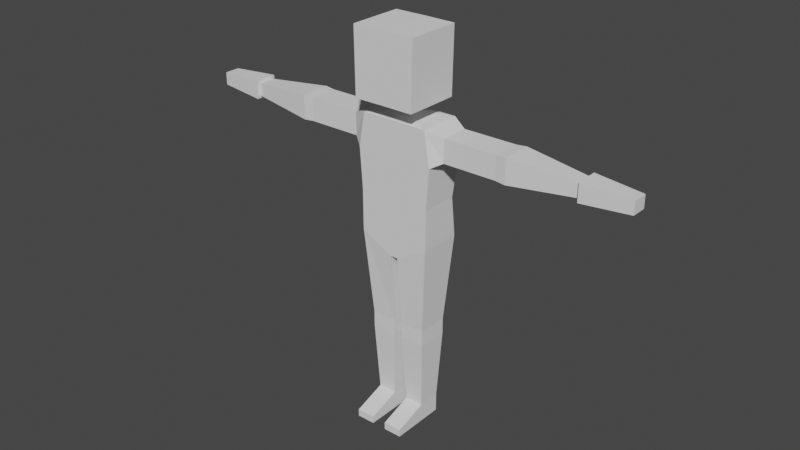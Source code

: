 # Source: Dec8.blend  (saved by Blender 3.3.6; exported with 4.5.12 LTS)
import bpy
from mathutils import Matrix  # noqa: F401  (used for matrix-valued properties, if any)

bpy.ops.wm.read_factory_settings(use_empty=True)
scene = bpy.context.scene
scene.name = 'Scene'

# ---- collections
col_collection = bpy.data.collections.new('Collection'); scene.collection.children.link(col_collection)
col_xter1 = bpy.data.collections.new('Xter1'); scene.collection.children.link(col_xter1)

# ---- world
world_world = bpy.data.worlds.new('World'); scene.world = world_world
world_world.use_nodes = True; world_world.node_tree.nodes.clear()
_N = world_world.node_tree.nodes; _L = world_world.node_tree.links
n0 = _N.new('ShaderNodeOutputWorld'); n0.name = 'World Output'; n0.location = (300, 300)
n1 = _N.new('ShaderNodeBackground'); n1.name = 'Background'; n1.location = (10, 300)
n1.inputs[0].default_value = (0.05088, 0.05088, 0.05088, 1.0)
_L.new(n1.outputs[0], n0.inputs[0])
n0.is_active_output = True
world_world.color = (0.05088, 0.05088, 0.05088)
world_world.use_sun_shadow = False
world_world.sun_shadow_jitter_overblur = 0.0

# ---- meshes
me_cube = bpy.data.meshes.new('Cube')
me_cube.from_pydata([(0.01875, -0.1082, -0.098), (0.1712, -0.1082, 0.5775), (0.01875, 0.1082, -0.098), (0.1712, 0.1082, 0.5775), (0.0, 0.1082, -0.098), (0.0, 0.1082, 0.5786), (0.0, -0.1082, -0.098), (0.0, -0.1082, 0.5786), (0.1995, 0.1082, 0.4043), (0.1995, -0.1082, 0.4043), (0.0, -0.1082, 0.4031), (0.0, 0.1082, 0.4031), (0.1831, 0.1082, -0.01131), (0.1831, -0.1082, -0.01131), (0.0, -0.1082, -0.01131), (0.0, 0.1082, -0.01131), (0.1481, 0.07929, -0.4619), (0.02112, 0.07929, -0.4619), (0.02112, -0.07929, -0.4619), (0.1481, -0.07929, -0.4619), (0.1481, 0.07929, -0.4954), (0.02112, 0.07929, -0.4954), (0.02112, -0.07929, -0.4954), (0.1481, -0.07929, -0.4954), (0.1481, 0.07929, -0.5411), (0.02112, 0.07929, -0.5411), (0.02112, -0.07929, -0.5411), (0.1481, -0.07929, -0.5411), (0.1318, 0.05897, -0.9009), (0.03738, 0.05897, -0.9009), (0.03738, -0.05897, -0.9009), (0.1318, -0.05897, -0.9009), (0.1318, 0.05897, -0.9954), (0.03738, 0.05897, -0.9954), (0.03738, -0.05897, -0.9954), (0.1318, -0.05897, -0.9954), (0.1318, -0.2254, -0.9584), (0.03738, -0.2254, -0.9584), (0.1318, -0.2254, -0.9954), (0.03738, -0.2254, -0.9954), (0.2512, 0.07243, 0.5488), (0.2512, -0.07243, 0.5488), (0.2512, 0.07243, 0.4329), (0.2512, -0.07243, 0.4329), (0.489, 0.07243, 0.5488), (0.489, -0.07243, 0.5488), (0.489, 0.07243, 0.4329), (0.489, -0.07243, 0.4329), (0.5219, 0.07243, 0.5488), (0.5219, -0.07243, 0.5488), (0.5219, 0.07243, 0.4329), (0.5219, -0.07243, 0.4329), (0.5731, 0.07694, 0.5524), (0.5731, -0.07694, 0.5524), (0.5731, 0.07694, 0.4293), (0.5731, -0.07694, 0.4293), (0.9096, 0.0403, 0.5231), (0.9096, -0.0403, 0.5231), (0.9096, 0.0403, 0.4586), (0.9096, -0.0403, 0.4586), (0.9096, 0.05786, 0.5372), (0.9096, -0.05786, 0.5372), (0.9096, 0.05786, 0.4446), (0.9096, -0.05786, 0.4446), (1.151, 0.03972, 0.5226), (1.151, -0.03972, 0.5226), (1.151, 0.03972, 0.4591), (1.151, -0.03972, 0.4591), (0.0, 0.04088, 0.5971), (0.03665, 0.04088, 0.5967), (0.03665, -0.04088, 0.5967), (0.0, -0.04088, 0.5971), (0.0, 0.04088, 0.6669), (0.03748, 0.04088, 0.6665), (0.03748, -0.04088, 0.6665), (0.0, -0.04088, 0.6669), (0.0, 0.103, 0.6673), (0.1549, 0.103, 0.6662), (0.1549, -0.1779, 0.6662), (0.0, -0.1779, 0.6673), (0.0, 0.103, 0.9997), (0.1604, 0.103, 0.9986), (0.1604, -0.1779, 0.9986), (0.0, -0.1779, 0.9997), (0.1845, 0.08261, 0.1965), (0.1845, -0.1082, 0.1965), (0.0, -0.1082, 0.1959), (0.0, 0.08261, 0.1959), (0.184, 0.1035, 0.02666), (0.184, -0.1082, 0.02666), (0.0, -0.1082, 0.02656), (0.0, 0.1035, 0.02656)], [], [(11, 5, 3, 8), (9, 8, 42, 43), (4, 2, 0, 6), (9, 1, 7, 10), (1, 3, 69, 70), (85, 9, 10, 86), (84, 8, 9, 85), (87, 11, 8, 84), (4, 15, 12, 2), (2, 12, 16, 17), (0, 13, 14, 6), (19, 18, 22, 23), (13, 0, 18, 19), (0, 2, 17, 18), (12, 13, 19, 16), (21, 20, 24, 25), (17, 16, 20, 21), (16, 19, 23, 20), (18, 17, 21, 22), (24, 27, 31, 28), (20, 23, 27, 24), (22, 21, 25, 26), (23, 22, 26, 27), (31, 30, 37, 36), (26, 25, 29, 30), (27, 26, 30, 31), (25, 24, 28, 29), (33, 32, 35, 34), (29, 28, 32, 33), (28, 31, 35, 32), (30, 29, 33, 34), (36, 37, 39, 38), (35, 31, 36, 38), (30, 34, 39, 37), (34, 35, 38, 39), (41, 43, 47, 45), (1, 9, 43, 41), (3, 1, 41, 40), (8, 3, 40, 42), (44, 45, 49, 48), (40, 41, 45, 44), (43, 42, 46, 47), (42, 40, 44, 46), (51, 50, 54, 55), (47, 46, 50, 51), (46, 44, 48, 50), (45, 47, 51, 49), (53, 55, 59, 57), (50, 48, 52, 54), (49, 51, 55, 53), (48, 49, 53, 52), (59, 58, 62, 63), (52, 53, 57, 56), (55, 54, 58, 59), (54, 52, 56, 58), (62, 60, 64, 66), (58, 56, 60, 62), (57, 59, 63, 61), (56, 57, 61, 60), (66, 64, 65, 67), (61, 63, 67, 65), (60, 61, 65, 64), (63, 62, 66, 67), (70, 69, 73, 74), (3, 5, 68, 69), (7, 1, 70, 71), (74, 73, 77, 78), (71, 70, 74, 75), (69, 68, 72, 73), (79, 78, 82, 83), (75, 74, 78, 79), (73, 72, 76, 77), (81, 80, 83, 82), (77, 76, 80, 81), (78, 77, 81, 82), (91, 87, 84, 88), (88, 84, 85, 89), (89, 85, 86, 90), (13, 89, 90, 14), (12, 88, 89, 13), (15, 91, 88, 12)])
_uv = me_cube.uv_layers.new(name='UVMap')
_uv.uv.foreach_set('vector', [0.5602, 0.375, 0.625, 0.375, 0.625, 0.5, 0.5602, 0.5, 0.5602, 0.75, 0.5602, 0.5, 0.5602, 0.5, 0.5602, 0.75, 0.25, 0.5, 0.375, 0.5, 0.375, 0.75, 0.25, 0.75, 0.5602, 0.75, 0.625, 0.75, 0.625, 0.875, 0.5602, 0.875, 0.625, 0.75, 0.625, 0.5, 0.625, 0.5, 0.625, 0.75, 0.4836, 0.75, 0.5602, 0.75, 0.5602, 0.875, 0.4836, 0.875, 0.4836, 0.5, 0.5602, 0.5, 0.5602, 0.75, 0.4836, 0.75, 0.4836, 0.375, 0.5602, 0.375, 0.5602, 0.5, 0.4836, 0.5, 0.375, 0.375, 0.407, 0.375, 0.407, 0.5, 0.375, 0.5, 0.375, 0.5, 0.407, 0.5, 0.407, 0.5, 0.375, 0.5, 0.375, 0.75, 0.407, 0.75, 0.407, 0.875, 0.375, 0.875, 0.407, 0.75, 0.375, 0.75, 0.375, 0.75, 0.407, 0.75, 0.407, 0.75, 0.375, 0.75, 0.375, 0.75, 0.407, 0.75, 0.375, 0.75, 0.375, 0.5, 0.375, 0.5, 0.375, 0.75, 0.407, 0.5, 0.407, 0.75, 0.407, 0.75, 0.407, 0.5, 0.375, 0.5, 0.407, 0.5, 0.407, 0.5, 0.375, 0.5, 0.375, 0.5, 0.407, 0.5, 0.407, 0.5, 0.375, 0.5, 0.407, 0.5, 0.407, 0.75, 0.407, 0.75, 0.407, 0.5, 0.375, 0.75, 0.375, 0.5, 0.375, 0.5, 0.375, 0.75, 0.407, 0.5, 0.407, 0.75, 0.407, 0.75, 0.407, 0.5, 0.407, 0.5, 0.407, 0.75, 0.407, 0.75, 0.407, 0.5, 0.375, 0.75, 0.375, 0.5, 0.375, 0.5, 0.375, 0.75, 0.407, 0.75, 0.375, 0.75, 0.375, 0.75, 0.407, 0.75, 0.407, 0.75, 0.375, 0.75, 0.375, 0.75, 0.407, 0.75, 0.375, 0.75, 0.375, 0.5, 0.375, 0.5, 0.375, 0.75, 0.407, 0.75, 0.375, 0.75, 0.375, 0.75, 0.407, 0.75, 0.375, 0.5, 0.407, 0.5, 0.407, 0.5, 0.375, 0.5, 0.375, 0.5, 0.407, 0.5, 0.407, 0.75, 0.375, 0.75, 0.375, 0.5, 0.407, 0.5, 0.407, 0.5, 0.375, 0.5, 0.407, 0.5, 0.407, 0.75, 0.407, 0.75, 0.407, 0.5, 0.375, 0.75, 0.375, 0.5, 0.375, 0.5, 0.375, 0.75, 0.407, 0.75, 0.375, 0.75, 0.375, 0.75, 0.407, 0.75, 0.407, 0.75, 0.407, 0.75, 0.407, 0.75, 0.407, 0.75, 0.375, 0.75, 0.375, 0.75, 0.375, 0.75, 0.375, 0.75, 0.375, 0.75, 0.407, 0.75, 0.407, 0.75, 0.375, 0.75, 0.625, 0.75, 0.5602, 0.75, 0.5602, 0.75, 0.625, 0.75, 0.625, 0.75, 0.5602, 0.75, 0.5602, 0.75, 0.625, 0.75, 0.625, 0.5, 0.625, 0.75, 0.625, 0.75, 0.625, 0.5, 0.5602, 0.5, 0.625, 0.5, 0.625, 0.5, 0.5602, 0.5, 0.625, 0.5, 0.625, 0.75, 0.625, 0.75, 0.625, 0.5, 0.625, 0.5, 0.625, 0.75, 0.625, 0.75, 0.625, 0.5, 0.5602, 0.75, 0.5602, 0.5, 0.5602, 0.5, 0.5602, 0.75, 0.5602, 0.5, 0.625, 0.5, 0.625, 0.5, 0.5602, 0.5, 0.5602, 0.75, 0.5602, 0.5, 0.5602, 0.5, 0.5602, 0.75, 0.5602, 0.75, 0.5602, 0.5, 0.5602, 0.5, 0.5602, 0.75, 0.5602, 0.5, 0.625, 0.5, 0.625, 0.5, 0.5602, 0.5, 0.625, 0.75, 0.5602, 0.75, 0.5602, 0.75, 0.625, 0.75, 0.625, 0.75, 0.5602, 0.75, 0.5602, 0.75, 0.625, 0.75, 0.5602, 0.5, 0.625, 0.5, 0.625, 0.5, 0.5602, 0.5, 0.625, 0.75, 0.5602, 0.75, 0.5602, 0.75, 0.625, 0.75, 0.625, 0.5, 0.625, 0.75, 0.625, 0.75, 0.625, 0.5, 0.5602, 0.75, 0.5602, 0.5, 0.5602, 0.5, 0.5602, 0.75, 0.625, 0.5, 0.625, 0.75, 0.625, 0.75, 0.625, 0.5, 0.5602, 0.75, 0.5602, 0.5, 0.5602, 0.5, 0.5602, 0.75, 0.5602, 0.5, 0.625, 0.5, 0.625, 0.5, 0.5602, 0.5, 0.5602, 0.5, 0.625, 0.5, 0.625, 0.5, 0.5602, 0.5, 0.5602, 0.5, 0.625, 0.5, 0.625, 0.5, 0.5602, 0.5, 0.625, 0.75, 0.5602, 0.75, 0.5602, 0.75, 0.625, 0.75, 0.625, 0.5, 0.625, 0.75, 0.625, 0.75, 0.625, 0.5, 0.5602, 0.5, 0.625, 0.5, 0.625, 0.75, 0.5602, 0.75, 0.625, 0.75, 0.5602, 0.75, 0.5602, 0.75, 0.625, 0.75, 0.625, 0.5, 0.625, 0.75, 0.625, 0.75, 0.625, 0.5, 0.5602, 0.75, 0.5602, 0.5, 0.5602, 0.5, 0.5602, 0.75, 0.625, 0.75, 0.625, 0.5, 0.625, 0.5, 0.625, 0.75, 0.625, 0.5, 0.625, 0.375, 0.625, 0.375, 0.625, 0.5, 0.625, 0.875, 0.625, 0.75, 0.625, 0.75, 0.625, 0.875, 0.625, 0.75, 0.625, 0.5, 0.625, 0.5, 0.625, 0.75, 0.625, 0.875, 0.625, 0.75, 0.625, 0.75, 0.625, 0.875, 0.625, 0.5, 0.625, 0.375, 0.625, 0.375, 0.625, 0.5, 0.625, 0.875, 0.625, 0.75, 0.625, 0.75, 0.625, 0.875, 0.625, 0.875, 0.625, 0.75, 0.625, 0.75, 0.625, 0.875, 0.625, 0.5, 0.625, 0.375, 0.625, 0.375, 0.625, 0.5, 0.625, 0.5, 0.75, 0.5, 0.75, 0.75, 0.625, 0.75, 0.625, 0.5, 0.625, 0.375, 0.625, 0.375, 0.625, 0.5, 0.625, 0.75, 0.625, 0.5, 0.625, 0.5, 0.625, 0.75, 0.421, 0.375, 0.4836, 0.375, 0.4836, 0.5, 0.421, 0.5, 0.421, 0.5, 0.4836, 0.5, 0.4836, 0.75, 0.421, 0.75, 0.421, 0.75, 0.4836, 0.75, 0.4836, 0.875, 0.421, 0.875, 0.407, 0.75, 0.421, 0.75, 0.421, 0.875, 0.407, 0.875, 0.407, 0.5, 0.421, 0.5, 0.421, 0.75, 0.407, 0.75, 0.407, 0.375, 0.421, 0.375, 0.421, 0.5, 0.407, 0.5])
me_cube.update()
me_cube_001 = bpy.data.meshes.new('Cube.001')
me_cube_001.from_pydata([(0.02652, -0.1315, -0.1141), (0.2255, -0.1315, 0.6193), (0.02652, 0.1315, -0.1141), (0.2255, 0.1315, 0.6193), (0.0, 0.1315, -0.1141), (0.0, 0.1315, 0.6193), (0.0, -0.1315, -0.1141), (0.0, -0.1315, 0.6193), (0.0, 0.1059, 0.2002), (0.0, -0.1315, 0.2002), (0.2154, -0.1315, 0.2002), (0.2154, 0.1059, 0.2002), (0.2093, 0.1315, -0.04984), (0.2093, -0.1315, -0.04984), (0.0, -0.1315, -0.04984), (0.0, 0.1315, -0.04984), (0.1932, 0.1029, -0.4549), (0.04154, 0.1029, -0.4549), (0.04154, -0.1029, -0.4549), (0.1932, -0.1029, -0.4549), (0.2206, 0.1192, 0.417), (0.2206, -0.1315, 0.417), (0.0, -0.1315, 0.417), (0.0, 0.1192, 0.417), (0.1932, 0.1029, -0.4944), (0.04154, 0.1029, -0.4944), (0.04154, -0.1029, -0.4944), (0.1932, -0.1029, -0.4944), (0.1932, 0.1029, -0.5339), (0.04154, 0.1029, -0.5339), (0.04154, -0.1029, -0.5339), (0.1932, -0.1029, -0.5339), (0.1824, 0.08828, -0.9026), (0.05233, 0.08828, -0.9026), (0.05233, -0.08828, -0.9026), (0.1824, -0.08828, -0.9026), (0.1824, 0.08828, -0.9992), (0.05233, 0.08828, -0.9992), (0.05233, -0.08828, -0.9992), (0.1824, -0.08828, -0.9992), (0.1824, -0.2595, -0.9554), (0.05233, -0.2595, -0.9554), (0.1824, -0.2595, -0.9992), (0.05233, -0.2595, -0.9992), (0.2998, 0.09265, 0.5864), (0.2998, -0.09444, 0.5864), (0.2998, 0.08387, 0.4426), (0.2998, -0.09444, 0.4426), (0.501, 0.07962, 0.5767), (0.501, -0.082, 0.5767), (0.501, 0.07203, 0.4524), (0.501, -0.082, 0.4524), (0.5412, 0.07962, 0.5767), (0.5412, -0.082, 0.5767), (0.5412, 0.07203, 0.4524), (0.5412, -0.082, 0.4524), (0.5851, 0.07962, 0.5767), (0.5851, -0.082, 0.5767), (0.5851, 0.07203, 0.4524), (0.5851, -0.082, 0.4524), (0.8741, 0.05016, 0.5545), (0.8741, -0.0539, 0.5545), (0.8741, 0.04528, 0.4745), (0.8741, -0.0539, 0.4745), (0.8741, 0.05948, 0.5615), (0.8741, -0.06279, 0.5615), (0.8741, 0.05374, 0.4675), (0.8741, -0.06279, 0.4675), (1.101, 0.03478, 0.543), (1.101, -0.03922, 0.543), (1.101, 0.0313, 0.4861), (1.101, -0.03922, 0.4861), (0.0, 0.02966, 0.6408), (0.03967, 0.02966, 0.6408), (0.03967, -0.02966, 0.6408), (0.0, -0.02966, 0.6408), (0.0, 0.02966, 0.707), (0.03967, 0.02966, 0.707), (0.03967, -0.02966, 0.707), (0.0, -0.02966, 0.707), (0.0, 0.09774, 0.707), (0.1803, 0.09774, 0.707), (0.1803, -0.2038, 0.707), (0.0, -0.2038, 0.707), (0.0, 0.09774, 1.102), (0.1803, 0.09774, 1.102), (0.1803, -0.2038, 1.102), (0.0, -0.2038, 1.102)], [], [(13, 10, 9, 14), (23, 5, 3, 20), (4, 2, 0, 6), (3, 1, 45, 44), (3, 5, 72, 73), (21, 1, 7, 22), (10, 21, 22, 9), (15, 8, 11, 12), (4, 15, 12, 2), (2, 12, 16, 17), (0, 13, 14, 6), (19, 18, 26, 27), (13, 0, 18, 19), (0, 2, 17, 18), (12, 13, 19, 16), (46, 44, 48, 50), (8, 23, 20, 11), (11, 20, 21, 10), (27, 26, 30, 31), (17, 16, 24, 25), (16, 19, 27, 24), (18, 17, 25, 26), (28, 31, 35, 32), (25, 24, 28, 29), (24, 27, 31, 28), (26, 25, 29, 30), (34, 33, 37, 38), (30, 29, 33, 34), (31, 30, 34, 35), (29, 28, 32, 33), (37, 36, 39, 38), (38, 39, 42, 43), (33, 32, 36, 37), (32, 35, 39, 36), (40, 41, 43, 42), (35, 34, 41, 40), (34, 38, 43, 41), (39, 35, 40, 42), (12, 11, 10, 13), (20, 3, 44, 46), (21, 20, 46, 47), (1, 21, 47, 45), (49, 51, 55, 53), (45, 47, 51, 49), (44, 45, 49, 48), (47, 46, 50, 51), (53, 55, 59, 57), (48, 49, 53, 52), (51, 50, 54, 55), (50, 48, 52, 54), (56, 57, 61, 60), (52, 53, 57, 56), (55, 54, 58, 59), (54, 52, 56, 58), (63, 62, 66, 67), (59, 58, 62, 63), (58, 56, 60, 62), (57, 59, 63, 61), (65, 67, 71, 69), (62, 60, 64, 66), (61, 63, 67, 65), (60, 61, 65, 64), (70, 68, 69, 71), (64, 65, 69, 68), (67, 66, 70, 71), (66, 64, 68, 70), (74, 73, 77, 78), (7, 1, 74, 75), (1, 3, 73, 74), (78, 77, 81, 82), (75, 74, 78, 79), (73, 72, 76, 77), (82, 81, 85, 86), (79, 78, 82, 83), (77, 76, 80, 81), (85, 84, 87, 86), (83, 82, 86, 87), (81, 80, 84, 85)])
_uv = me_cube_001.uv_layers.new(name='UVMap')
_uv.uv.foreach_set('vector', [0.3969, 0.75, 0.4821, 0.75, 0.4821, 0.875, 0.3969, 0.875, 0.5561, 0.375, 0.625, 0.375, 0.625, 0.5, 0.5561, 0.5, 0.25, 0.5, 0.375, 0.5, 0.375, 0.75, 0.25, 0.75, 0.625, 0.5, 0.625, 0.75, 0.625, 0.75, 0.625, 0.5, 0.625, 0.5, 0.625, 0.375, 0.625, 0.375, 0.625, 0.5, 0.5561, 0.75, 0.625, 0.75, 0.625, 0.875, 0.5561, 0.875, 0.4821, 0.75, 0.5561, 0.75, 0.5561, 0.875, 0.4821, 0.875, 0.3969, 0.375, 0.4821, 0.375, 0.4821, 0.5, 0.3969, 0.5, 0.375, 0.375, 0.3969, 0.375, 0.3969, 0.5, 0.375, 0.5, 0.375, 0.5, 0.3969, 0.5, 0.3969, 0.5, 0.375, 0.5, 0.375, 0.75, 0.3969, 0.75, 0.3969, 0.875, 0.375, 0.875, 0.3969, 0.75, 0.375, 0.75, 0.375, 0.75, 0.3969, 0.75, 0.3969, 0.75, 0.375, 0.75, 0.375, 0.75, 0.3969, 0.75, 0.375, 0.75, 0.375, 0.5, 0.375, 0.5, 0.375, 0.75, 0.3969, 0.5, 0.3969, 0.75, 0.3969, 0.75, 0.3969, 0.5, 0.5561, 0.5, 0.625, 0.5, 0.625, 0.5, 0.5561, 0.5, 0.4821, 0.375, 0.5561, 0.375, 0.5561, 0.5, 0.4821, 0.5, 0.4821, 0.5, 0.5561, 0.5, 0.5561, 0.75, 0.4821, 0.75, 0.3969, 0.75, 0.375, 0.75, 0.375, 0.75, 0.3969, 0.75, 0.375, 0.5, 0.3969, 0.5, 0.3969, 0.5, 0.375, 0.5, 0.3969, 0.5, 0.3969, 0.75, 0.3969, 0.75, 0.3969, 0.5, 0.375, 0.75, 0.375, 0.5, 0.375, 0.5, 0.375, 0.75, 0.3969, 0.5, 0.3969, 0.75, 0.3969, 0.75, 0.3969, 0.5, 0.375, 0.5, 0.3969, 0.5, 0.3969, 0.5, 0.375, 0.5, 0.3969, 0.5, 0.3969, 0.75, 0.3969, 0.75, 0.3969, 0.5, 0.375, 0.75, 0.375, 0.5, 0.375, 0.5, 0.375, 0.75, 0.375, 0.75, 0.375, 0.5, 0.375, 0.5, 0.375, 0.75, 0.375, 0.75, 0.375, 0.5, 0.375, 0.5, 0.375, 0.75, 0.3969, 0.75, 0.375, 0.75, 0.375, 0.75, 0.3969, 0.75, 0.375, 0.5, 0.3969, 0.5, 0.3969, 0.5, 0.375, 0.5, 0.375, 0.5, 0.3969, 0.5, 0.3969, 0.75, 0.375, 0.75, 0.375, 0.75, 0.3969, 0.75, 0.3969, 0.75, 0.375, 0.75, 0.375, 0.5, 0.3969, 0.5, 0.3969, 0.5, 0.375, 0.5, 0.3969, 0.5, 0.3969, 0.75, 0.3969, 0.75, 0.3969, 0.5, 0.3969, 0.75, 0.375, 0.75, 0.375, 0.75, 0.3969, 0.75, 0.3969, 0.75, 0.375, 0.75, 0.375, 0.75, 0.3969, 0.75, 0.375, 0.75, 0.375, 0.75, 0.375, 0.75, 0.375, 0.75, 0.3969, 0.75, 0.3969, 0.75, 0.3969, 0.75, 0.3969, 0.75, 0.3969, 0.5, 0.4821, 0.5, 0.4821, 0.75, 0.3969, 0.75, 0.5561, 0.5, 0.625, 0.5, 0.625, 0.5, 0.5561, 0.5, 0.5561, 0.75, 0.5561, 0.5, 0.5561, 0.5, 0.5561, 0.75, 0.625, 0.75, 0.5561, 0.75, 0.5561, 0.75, 0.625, 0.75, 0.625, 0.75, 0.5561, 0.75, 0.5561, 0.75, 0.625, 0.75, 0.625, 0.75, 0.5561, 0.75, 0.5561, 0.75, 0.625, 0.75, 0.625, 0.5, 0.625, 0.75, 0.625, 0.75, 0.625, 0.5, 0.5561, 0.75, 0.5561, 0.5, 0.5561, 0.5, 0.5561, 0.75, 0.625, 0.75, 0.5561, 0.75, 0.5561, 0.75, 0.625, 0.75, 0.625, 0.5, 0.625, 0.75, 0.625, 0.75, 0.625, 0.5, 0.5561, 0.75, 0.5561, 0.5, 0.5561, 0.5, 0.5561, 0.75, 0.5561, 0.5, 0.625, 0.5, 0.625, 0.5, 0.5561, 0.5, 0.625, 0.5, 0.625, 0.75, 0.625, 0.75, 0.625, 0.5, 0.625, 0.5, 0.625, 0.75, 0.625, 0.75, 0.625, 0.5, 0.5561, 0.75, 0.5561, 0.5, 0.5561, 0.5, 0.5561, 0.75, 0.5561, 0.5, 0.625, 0.5, 0.625, 0.5, 0.5561, 0.5, 0.5561, 0.75, 0.5561, 0.5, 0.5561, 0.5, 0.5561, 0.75, 0.5561, 0.75, 0.5561, 0.5, 0.5561, 0.5, 0.5561, 0.75, 0.5561, 0.5, 0.625, 0.5, 0.625, 0.5, 0.5561, 0.5, 0.625, 0.75, 0.5561, 0.75, 0.5561, 0.75, 0.625, 0.75, 0.625, 0.75, 0.5561, 0.75, 0.5561, 0.75, 0.625, 0.75, 0.5561, 0.5, 0.625, 0.5, 0.625, 0.5, 0.5561, 0.5, 0.625, 0.75, 0.5561, 0.75, 0.5561, 0.75, 0.625, 0.75, 0.625, 0.5, 0.625, 0.75, 0.625, 0.75, 0.625, 0.5, 0.5561, 0.5, 0.625, 0.5, 0.625, 0.75, 0.5561, 0.75, 0.625, 0.5, 0.625, 0.75, 0.625, 0.75, 0.625, 0.5, 0.5561, 0.75, 0.5561, 0.5, 0.5561, 0.5, 0.5561, 0.75, 0.5561, 0.5, 0.625, 0.5, 0.625, 0.5, 0.5561, 0.5, 0.625, 0.75, 0.625, 0.5, 0.625, 0.5, 0.625, 0.75, 0.625, 0.875, 0.625, 0.75, 0.625, 0.75, 0.625, 0.875, 0.625, 0.75, 0.625, 0.5, 0.625, 0.5, 0.625, 0.75, 0.625, 0.75, 0.625, 0.5, 0.625, 0.5, 0.625, 0.75, 0.625, 0.875, 0.625, 0.75, 0.625, 0.75, 0.625, 0.875, 0.625, 0.5, 0.625, 0.375, 0.625, 0.375, 0.625, 0.5, 0.625, 0.75, 0.625, 0.5, 0.625, 0.5, 0.625, 0.75, 0.625, 0.875, 0.625, 0.75, 0.625, 0.75, 0.625, 0.875, 0.625, 0.5, 0.625, 0.375, 0.625, 0.375, 0.625, 0.5, 0.625, 0.5, 0.75, 0.5, 0.75, 0.75, 0.625, 0.75, 0.625, 0.875, 0.625, 0.75, 0.625, 0.75, 0.625, 0.875, 0.625, 0.5, 0.625, 0.375, 0.625, 0.375, 0.625, 0.5])
me_cube_001.update()
arm_armature_001 = bpy.data.armatures.new('Armature.001')  # bones are not reproduced
arm_armature = bpy.data.armatures.new('Armature')  # bones are not reproduced

# ---- objects
ob_cube_001 = bpy.data.objects.new('Cube.001', me_cube)
ob_armature_001 = bpy.data.objects.new('Armature.001', arm_armature_001)
ob_cube = bpy.data.objects.new('Cube', me_cube_001)
ob_armature = bpy.data.objects.new('Armature', arm_armature)

# ---- transforms, parenting, visibility, modifiers, constraints
ob_cube_001.parent = ob_armature_001
ob_cube_001.location = (0.0, 0.0, 0.0)
_vg = ob_cube_001.vertex_groups.new(name='Bone')
for _i, _w in zip([0, 2, 4, 6, 14, 15, 86, 87, 88, 89, 90, 91], [0.0619, 0.06684, 0.1178, 0.07147, 0.6228, 0.5717, 0.08285, 0.05246, 0.006555, 0.03021, 0.6551, 0.6371]): _vg.add([_i], _w, 'REPLACE')
_vg = ob_cube_001.vertex_groups.new(name='Bone.001')
_vg = ob_cube_001.vertex_groups.new(name='Bone.002')
for _i, _w in zip([8, 9, 10, 11, 14, 15, 84, 85, 86, 87, 88, 89, 90, 91], [0.07335, 0.0761, 0.08354, 0.09482, 0.08118, 0.07067, 0.6709, 0.6601, 0.764, 0.8429, 0.0553, 0.07641, 0.1298, 0.1279]): _vg.add([_i], _w, 'REPLACE')
_vg = ob_cube_001.vertex_groups.new(name='Bone.003')
for _i, _w in zip([1, 3, 5, 7, 8, 9, 10, 11, 68, 69, 70, 71, 72, 73, 74, 75, 76, 77, 78, 85, 86, 87], [0.168, 0.1692, 0.8598, 0.8515, 0.08878, 0.08663, 0.8041, 0.7954, 0.922, 0.853, 0.8494, 0.851, 0.1223, 0.09145, 0.06187, 0.06957, 0.0209, 0.04263, 0.01244, 0.01251, 0.08519, 0.05873]): _vg.add([_i], _w, 'REPLACE')
_vg = ob_cube_001.vertex_groups.new(name='Bone.004')
for _i, _w in zip([5, 7, 68, 69, 70, 71, 72, 73, 74, 75, 76, 77, 78, 79, 80, 81, 82, 83], [0.008957, 0.0006808, 0.08046, 0.07022, 0.08156, 0.1147, 0.8757, 0.9019, 0.9337, 0.9268, 0.9627, 0.9506, 0.9665, 0.9739, 0.9973, 0.9946, 0.9945, 0.9949]): _vg.add([_i], _w, 'REPLACE')
_vg = ob_cube_001.vertex_groups.new(name='arm.L')
for _i, _w in zip([1, 3, 5, 7, 8, 9, 10, 11, 40, 41, 42, 43, 44, 45, 46, 47, 69, 70, 71, 84, 85], [0.8, 0.8023, 0.09262, 0.1025, 0.8044, 0.8023, 0.09282, 0.09443, 0.9316, 0.9347, 0.9123, 0.9121, 0.03755, 0.03783, 0.04964, 0.04957, 0.07353, 0.06561, 0.01255, 0.1238, 0.123]): _vg.add([_i], _w, 'REPLACE')
_vg = ob_cube_001.vertex_groups.new(name='arm.L.001')
for _i, _w in zip([40, 41, 42, 43, 44, 45, 46, 47, 48, 49, 50, 51, 52, 53, 54, 55], [0.01505, 0.01203, 0.02385, 0.02352, 0.7651, 0.7656, 0.739, 0.7385, 0.3356, 0.338, 0.3506, 0.3485, 0.06554, 0.06579, 0.07723, 0.07699]): _vg.add([_i], _w, 'REPLACE')
_vg = ob_cube_001.vertex_groups.new(name='hand.L')
for _i, _w in zip([44, 45, 46, 47, 48, 49, 50, 51, 52, 53, 54, 55], [0.1875, 0.1869, 0.2059, 0.2064, 0.6367, 0.6341, 0.6154, 0.6178, 0.9062, 0.906, 0.8896, 0.8898]): _vg.add([_i], _w, 'REPLACE')
_vg = ob_cube_001.vertex_groups.new(name='palm.L')
for _i, _w in zip([54, 55, 56, 57, 58, 59, 60, 61, 62, 63, 64, 65, 66, 67], [0.005746, 0.005756, 0.9836, 0.9826, 0.9786, 0.9779, 0.9839, 0.9831, 0.9804, 0.9798, 0.9997, 0.9996, 0.9994, 0.9994]): _vg.add([_i], _w, 'REPLACE')
_vg = ob_cube_001.vertex_groups.new(name='arm.R')
_vg = ob_cube_001.vertex_groups.new(name='arm.R.001')
_vg = ob_cube_001.vertex_groups.new(name='hand.R')
_vg = ob_cube_001.vertex_groups.new(name='palm.R')
_vg = ob_cube_001.vertex_groups.new(name='pelvis.L')
for _i, _w in zip([0, 2, 4, 6, 12, 13, 14, 15, 17, 18, 84, 85, 86, 88, 89, 90, 91], [0.7782, 0.7876, 0.7253, 0.7443, 0.502, 0.4998, 0.2091, 0.2664, 0.01001, 0.008238, 0.08427, 0.08429, 0.002521, 0.4595, 0.4446, 0.1325, 0.1561]): _vg.add([_i], _w, 'REPLACE')
_vg = ob_cube_001.vertex_groups.new(name='thigh.L')
for _i, _w in zip([0, 2, 4, 6, 12, 13, 14, 15, 16, 17, 18, 19, 20, 21, 22, 23, 24, 25, 26, 27, 84, 85, 88, 89, 90, 91], [0.1125, 0.08614, 0.05922, 0.1029, 0.4672, 0.4498, 0.0658, 0.05963, 0.8297, 0.7889, 0.8213, 0.8872, 0.4127, 0.4174, 0.3918, 0.3673, 0.09654, 0.1131, 0.08832, 0.06444, 0.07994, 0.0784, 0.444, 0.42, 0.05881, 0.055]): _vg.add([_i], _w, 'REPLACE')
_vg = ob_cube_001.vertex_groups.new(name='leg.L')
for _i, _w in zip([16, 17, 18, 19, 20, 21, 22, 23, 24, 25, 26, 27, 28, 29, 30, 32, 33, 34, 35], [0.1447, 0.1743, 0.1435, 0.101, 0.5693, 0.557, 0.5838, 0.6218, 0.885, 0.8635, 0.8835, 0.9153, 0.4884, 0.4799, 0.02965, 0.4333, 0.4338, 0.0386, 0.0213]): _vg.add([_i], _w, 'REPLACE')
_vg = ob_cube_001.vertex_groups.new(name='foot.L')
for _i, _w in zip([28, 29, 30, 31, 32, 33, 34, 35, 36, 37, 38, 39], [0.5111, 0.5191, 0.9592, 0.9831, 0.5666, 0.566, 0.9555, 0.9643, 0.9989, 0.9962, 0.9984, 0.9968]): _vg.add([_i], _w, 'REPLACE')
_vg = ob_cube_001.vertex_groups.new(name='pelvis.R')
for _i, _w in zip([0, 2, 4, 6], [0.00186, 0.03218, 0.07397, 0.05961]): _vg.add([_i], _w, 'REPLACE')
_vg = ob_cube_001.vertex_groups.new(name='thigh.R')
_vg = ob_cube_001.vertex_groups.new(name='leg.R')
_vg = ob_cube_001.vertex_groups.new(name='foot.R')
_m = ob_cube_001.modifiers.new('Mirror', 'MIRROR')
_m.use_clip = True
_m = ob_cube_001.modifiers.new('Armature', 'ARMATURE')
_m.object = ob_armature_001
ob_armature_001.location = (0.0, 0.0, 0.0)
ob_armature_001.show_in_front = True
ob_cube.parent = ob_armature
ob_cube.location = (0.0, 0.0, 0.0)
_vg = ob_cube.vertex_groups.new(name='Bone')
for _i, _w in zip([0, 2, 4, 6, 8, 9, 10, 11, 12, 13, 14, 15, 17, 18], [0.7689, 0.7962, 0.8472, 0.781, 0.05816, 0.07646, 0.008495, 0.002562, 0.1191, 0.1133, 0.7466, 0.774, 0.04635, 0.01931]): _vg.add([_i], _w, 'REPLACE')
_vg = ob_cube.vertex_groups.new(name='Bone.001')
for _i, _w in zip([0, 2, 4, 6, 8, 9, 10, 11, 12, 13, 14, 15, 20, 21, 22, 23], [0.004103, 0.007856, 0.02499, 0.0111, 0.8318, 0.7717, 0.676, 0.687, 0.05906, 0.05856, 0.109, 0.1001, 0.07805, 0.08466, 0.1046, 0.09736]): _vg.add([_i], _w, 'REPLACE')
_vg = ob_cube.vertex_groups.new(name='Bone.002')
for _i, _w in zip([1, 3, 5, 7, 8, 9, 10, 11, 20, 21, 22, 23, 44, 45, 72, 73, 74, 75, 76, 77, 78, 80, 81, 82], [0.1304, 0.1479, 0.878, 0.7957, 0.07032, 0.09169, 0.01219, 0.003221, 0.0854, 0.08639, 0.7622, 0.7974, 0.01804, 0.01151, 0.9669, 0.902, 0.8257, 0.2051, 0.08836, 0.07235, 0.02659, 0.05514, 0.03562, 0.004287]): _vg.add([_i], _w, 'REPLACE')
_vg = ob_cube.vertex_groups.new(name='head')
for _i, _w in zip([7, 72, 73, 74, 75, 76, 77, 78, 79, 80, 81, 82, 83, 84, 85, 86, 87], [0.07589, 0.03095, 0.04902, 0.1328, 0.7813, 0.9114, 0.9245, 0.9598, 0.9823, 0.9432, 0.9555, 0.9716, 0.9788, 0.9976, 0.9956, 0.9954, 0.9958]): _vg.add([_i], _w, 'REPLACE')
_vg = ob_cube.vertex_groups.new(name='arm.L')
for _i, _w in zip([1, 3, 5, 7, 8, 9, 10, 11, 20, 21, 22, 23, 44, 45, 46, 47, 48, 49, 50, 51, 52, 53, 54, 55, 72, 73, 74, 75, 76, 77, 80, 81, 82], [0.4936, 0.4924, 0.004651, 0.1012, 0.0, 0.008685, 1.727e-08, 0.00465, 0.4707, 0.4464, 0.1052, 0.08471, 0.6021, 0.3646, 0.7689, 0.3283, 0.06901, 0.07054, 0.06404, 0.07044, 0.008961, 0.01126, 0.003207, 0.01094, 0.0, 2.675e-05, 0.01406, 0.0, 0.0, 0.0, 0.0, 0.02959, 0.0]): _vg.add([_i], _w, 'REPLACE')
_vg = ob_cube.vertex_groups.new(name='hand.L')
for _i, _w in zip([44, 45, 46, 47, 48, 49, 50, 51, 52, 53, 54, 55, 56, 57, 58, 59], [0.05844, 0.05853, 0.05344, 0.0588, 0.72, 0.7154, 0.737, 0.7142, 0.3084, 0.3111, 0.3033, 0.3102, 0.08228, 0.08549, 0.0758, 0.08471]): _vg.add([_i], _w, 'REPLACE')
_vg = ob_cube.vertex_groups.new(name='hand.L.001')
for _i, _w in zip([48, 49, 50, 51, 52, 53, 54, 55, 56, 57, 58, 59, 60, 61, 62, 63, 64, 65, 66, 67], [0.2034, 0.2061, 0.1923, 0.2071, 0.6465, 0.6418, 0.6558, 0.6428, 0.874, 0.8687, 0.8837, 0.87, 0.01774, 0.02193, 0.01247, 0.02, 0.01568, 0.01972, 0.01122, 0.01797]): _vg.add([_i], _w, 'REPLACE')
_vg = ob_cube.vertex_groups.new(name='palm.L')
for _i, _w in zip([56, 57, 58, 59, 60, 61, 62, 63, 64, 65, 66, 67, 68, 69, 70, 71], [0.02099, 0.02405, 0.01685, 0.02332, 0.9626, 0.9602, 0.9657, 0.9613, 0.9638, 0.9614, 0.9664, 0.9624, 0.9992, 0.9989, 0.9992, 0.9991]): _vg.add([_i], _w, 'REPLACE')
_vg = ob_cube.vertex_groups.new(name='arm.R')
_vg = ob_cube.vertex_groups.new(name='hand.R')
_vg = ob_cube.vertex_groups.new(name='hand.R.001')
_vg = ob_cube.vertex_groups.new(name='palm.R')
_vg = ob_cube.vertex_groups.new(name='thigh.L')
for _i, _w in zip([0, 2, 4, 6, 7, 8, 9, 10, 11, 12, 13, 14, 15, 16, 17, 18, 19, 21, 22, 24, 25, 26, 27, 28, 29, 30, 31], [0.3952, 0.3709, 0.3727, 0.3927, 0.0, 0.0, 1.325e-06, 0.0, 7.566e-06, 0.3325, 0.3052, 0.3217, 0.395, 0.7626, 0.7219, 0.8333, 0.8834, 0.0, 0.0, 0.4097, 0.3942, 0.4891, 0.5027, 0.1607, 0.16, 0.1362, 0.1301]): _vg.add([_i], _w, 'REPLACE')
_vg = ob_cube.vertex_groups.new(name='leg.L')
for _i, _w in zip([16, 17, 18, 19, 24, 25, 26, 27, 28, 29, 30, 31, 32, 36, 37], [0.2042, 0.2179, 0.1279, 0.1066, 0.5526, 0.554, 0.487, 0.4845, 0.7871, 0.7818, 0.8291, 0.84, 0.00561, 0.3172, 0.1143]): _vg.add([_i], _w, 'REPLACE')
_vg = ob_cube.vertex_groups.new(name='foot.L')
for _i, _w in zip([30, 31, 32, 33, 34, 35, 36, 37, 38, 39, 40, 41, 42, 43], [0.004495, 0.0008374, 0.06414, 0.0737, 0.9466, 0.9576, 0.4327, 0.3615, 0.9566, 0.965, 0.996, 0.9939, 0.9961, 0.9954]): _vg.add([_i], _w, 'REPLACE')
_vg = ob_cube.vertex_groups.new(name='thigh.R')
_vg = ob_cube.vertex_groups.new(name='leg.R')
_vg = ob_cube.vertex_groups.new(name='foot.R')
_vg = ob_cube.vertex_groups.new(name='target.L')
for _i, _w in zip([28, 29, 32, 33, 34, 35, 36, 37, 38], [0.03246, 0.03464, 0.9055, 0.9005, 0.02708, 0.01028, 0.2493, 0.5223, 0.01738]): _vg.add([_i], _w, 'REPLACE')
_vg = ob_cube.vertex_groups.new(name='pole.L')
_vg = ob_cube.vertex_groups.new(name='target.R')
_vg = ob_cube.vertex_groups.new(name='pole.R')
_m = ob_cube.modifiers.new('Mirror', 'MIRROR')
_m.use_clip = True
_m = ob_cube.modifiers.new('Armature', 'ARMATURE')
_m.object = ob_armature
ob_armature.location = (0.0, 0.0, 0.0)
ob_armature.show_in_front = True

# ---- collection membership
col_collection.objects.link(ob_cube_001)
col_collection.objects.link(ob_armature_001)
col_xter1.objects.link(ob_cube)
col_xter1.objects.link(ob_armature)
def _layer_coll(name, lc=None):
    lc = lc or bpy.context.view_layer.layer_collection
    for c in lc.children:
        if c.name == name: return c
        r = _layer_coll(name, c)
        if r: return r
_layer_coll('Xter1').exclude = True

# ---- scene / render settings (as saved in the file)
scene.frame_start = 1; scene.frame_end = 250; scene.frame_set(1)
scene.render.engine = 'BLENDER_EEVEE_NEXT'
scene.cycles.sampling_pattern = 'TABULATED_SOBOL'
scene.cycles.use_light_tree = False
scene.view_settings.view_transform = 'Filmic'
bpy.context.view_layer.update()

# ---- added for rendering (the .blend has no active camera and no usable light): camera, sun
cam_auto = bpy.data.cameras.new('AutoCamera')
cam_auto.lens = 50.0
cam_auto.sensor_width = 36.0
cam_auto.clip_end = 1000.0
ob_auto_camera = bpy.data.objects.new('AutoCamera', cam_auto)
scene.collection.objects.link(ob_auto_camera)
ob_auto_camera.location = (2.90646, -3.55172, 2.37658)
ob_auto_camera.rotation_euler = (1.09748, -7.21219e-08, 0.694738)
scene.camera = ob_auto_camera
light_auto_sun = bpy.data.lights.new('AutoSun', 'SUN')
light_auto_sun.energy = 3.0
light_auto_sun.angle = 0.0523599
ob_auto_sun = bpy.data.objects.new('AutoSun', light_auto_sun)
scene.collection.objects.link(ob_auto_sun)
ob_auto_sun.rotation_euler = (0.872665, 0.174533, 0.523599)
bpy.context.view_layer.update()
